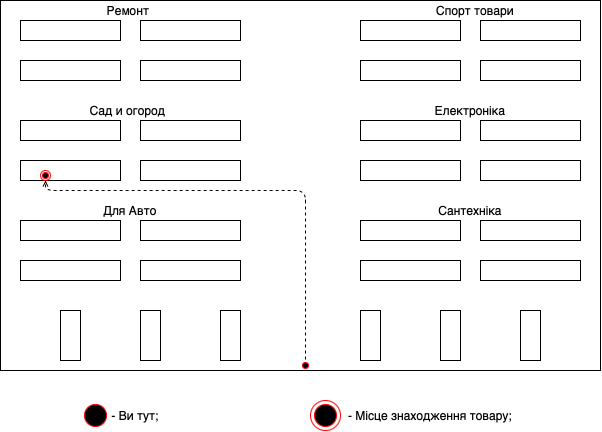

The diagram above was exported from draw.io. Its source (the exported page's mxGraphModel, read from the mxfile embedded in the PNG):
<mxGraphModel dx="788" dy="538" grid="1" gridSize="10" guides="1" tooltips="1" connect="1" arrows="1" fold="1" page="1" pageScale="1" pageWidth="827" pageHeight="1169" math="0" shadow="0">
  <root>
    <mxCell id="0" />
    <mxCell id="1" parent="0" />
    <mxCell id="N5xqSzeXtgch6R9Lca7W-2" value="" style="rounded=0;whiteSpace=wrap;html=1;fillColor=none;" parent="1" vertex="1">
      <mxGeometry x="100" y="60" width="100" height="20" as="geometry" />
    </mxCell>
    <mxCell id="N5xqSzeXtgch6R9Lca7W-3" value="" style="rounded=0;whiteSpace=wrap;html=1;fillColor=none;" parent="1" vertex="1">
      <mxGeometry x="220" y="60" width="100" height="20" as="geometry" />
    </mxCell>
    <mxCell id="N5xqSzeXtgch6R9Lca7W-4" value="" style="rounded=0;whiteSpace=wrap;html=1;fillColor=none;" parent="1" vertex="1">
      <mxGeometry x="100" y="100" width="100" height="20" as="geometry" />
    </mxCell>
    <mxCell id="N5xqSzeXtgch6R9Lca7W-5" value="" style="rounded=0;whiteSpace=wrap;html=1;fillColor=none;" parent="1" vertex="1">
      <mxGeometry x="220" y="100" width="100" height="20" as="geometry" />
    </mxCell>
    <mxCell id="N5xqSzeXtgch6R9Lca7W-6" value="" style="rounded=0;whiteSpace=wrap;html=1;fillColor=none;" parent="1" vertex="1">
      <mxGeometry x="440" y="60" width="100" height="20" as="geometry" />
    </mxCell>
    <mxCell id="N5xqSzeXtgch6R9Lca7W-7" value="" style="rounded=0;whiteSpace=wrap;html=1;fillColor=none;" parent="1" vertex="1">
      <mxGeometry x="560" y="60" width="100" height="20" as="geometry" />
    </mxCell>
    <mxCell id="N5xqSzeXtgch6R9Lca7W-8" value="" style="rounded=0;whiteSpace=wrap;html=1;fillColor=none;" parent="1" vertex="1">
      <mxGeometry x="440" y="100" width="100" height="20" as="geometry" />
    </mxCell>
    <mxCell id="N5xqSzeXtgch6R9Lca7W-9" value="" style="rounded=0;whiteSpace=wrap;html=1;fillColor=none;" parent="1" vertex="1">
      <mxGeometry x="560" y="100" width="100" height="20" as="geometry" />
    </mxCell>
    <mxCell id="N5xqSzeXtgch6R9Lca7W-10" value="" style="rounded=0;whiteSpace=wrap;html=1;fillColor=none;" parent="1" vertex="1">
      <mxGeometry x="100" y="160" width="100" height="20" as="geometry" />
    </mxCell>
    <mxCell id="N5xqSzeXtgch6R9Lca7W-11" value="" style="rounded=0;whiteSpace=wrap;html=1;fillColor=none;" parent="1" vertex="1">
      <mxGeometry x="220" y="160" width="100" height="20" as="geometry" />
    </mxCell>
    <mxCell id="N5xqSzeXtgch6R9Lca7W-12" value="" style="rounded=0;whiteSpace=wrap;html=1;fillColor=none;" parent="1" vertex="1">
      <mxGeometry x="100" y="200" width="100" height="20" as="geometry" />
    </mxCell>
    <mxCell id="N5xqSzeXtgch6R9Lca7W-13" value="" style="rounded=0;whiteSpace=wrap;html=1;fillColor=none;" parent="1" vertex="1">
      <mxGeometry x="220" y="200" width="100" height="20" as="geometry" />
    </mxCell>
    <mxCell id="N5xqSzeXtgch6R9Lca7W-14" value="" style="rounded=0;whiteSpace=wrap;html=1;fillColor=none;" parent="1" vertex="1">
      <mxGeometry x="440" y="160" width="100" height="20" as="geometry" />
    </mxCell>
    <mxCell id="N5xqSzeXtgch6R9Lca7W-15" value="" style="rounded=0;whiteSpace=wrap;html=1;fillColor=none;" parent="1" vertex="1">
      <mxGeometry x="440" y="200" width="100" height="20" as="geometry" />
    </mxCell>
    <mxCell id="N5xqSzeXtgch6R9Lca7W-16" value="" style="rounded=0;whiteSpace=wrap;html=1;fillColor=none;" parent="1" vertex="1">
      <mxGeometry x="560" y="200" width="100" height="20" as="geometry" />
    </mxCell>
    <mxCell id="N5xqSzeXtgch6R9Lca7W-25" value="" style="rounded=0;whiteSpace=wrap;html=1;fillColor=none;" parent="1" vertex="1">
      <mxGeometry x="560" y="160" width="100" height="20" as="geometry" />
    </mxCell>
    <mxCell id="N5xqSzeXtgch6R9Lca7W-26" value="" style="rounded=0;whiteSpace=wrap;html=1;fillColor=none;" parent="1" vertex="1">
      <mxGeometry x="100" y="260" width="100" height="20" as="geometry" />
    </mxCell>
    <mxCell id="N5xqSzeXtgch6R9Lca7W-27" value="" style="rounded=0;whiteSpace=wrap;html=1;fillColor=none;" parent="1" vertex="1">
      <mxGeometry x="220" y="260" width="100" height="20" as="geometry" />
    </mxCell>
    <mxCell id="N5xqSzeXtgch6R9Lca7W-28" value="" style="rounded=0;whiteSpace=wrap;html=1;fillColor=none;" parent="1" vertex="1">
      <mxGeometry x="100" y="300" width="100" height="20" as="geometry" />
    </mxCell>
    <mxCell id="N5xqSzeXtgch6R9Lca7W-29" value="" style="rounded=0;whiteSpace=wrap;html=1;fillColor=none;" parent="1" vertex="1">
      <mxGeometry x="220" y="300" width="100" height="20" as="geometry" />
    </mxCell>
    <mxCell id="N5xqSzeXtgch6R9Lca7W-30" value="" style="rounded=0;whiteSpace=wrap;html=1;fillColor=none;" parent="1" vertex="1">
      <mxGeometry x="440" y="260" width="100" height="20" as="geometry" />
    </mxCell>
    <mxCell id="N5xqSzeXtgch6R9Lca7W-31" value="" style="rounded=0;whiteSpace=wrap;html=1;fillColor=none;" parent="1" vertex="1">
      <mxGeometry x="440" y="300" width="100" height="20" as="geometry" />
    </mxCell>
    <mxCell id="N5xqSzeXtgch6R9Lca7W-32" value="" style="rounded=0;whiteSpace=wrap;html=1;fillColor=none;" parent="1" vertex="1">
      <mxGeometry x="560" y="300" width="100" height="20" as="geometry" />
    </mxCell>
    <mxCell id="N5xqSzeXtgch6R9Lca7W-33" value="" style="rounded=0;whiteSpace=wrap;html=1;fillColor=none;" parent="1" vertex="1">
      <mxGeometry x="560" y="260" width="100" height="20" as="geometry" />
    </mxCell>
    <mxCell id="N5xqSzeXtgch6R9Lca7W-34" value="" style="rounded=0;whiteSpace=wrap;html=1;fillColor=none;" parent="1" vertex="1">
      <mxGeometry x="140" y="350" width="20" height="50" as="geometry" />
    </mxCell>
    <mxCell id="N5xqSzeXtgch6R9Lca7W-35" value="" style="rounded=0;whiteSpace=wrap;html=1;fillColor=none;" parent="1" vertex="1">
      <mxGeometry x="300" y="350" width="20" height="50" as="geometry" />
    </mxCell>
    <mxCell id="N5xqSzeXtgch6R9Lca7W-36" value="" style="rounded=0;whiteSpace=wrap;html=1;fillColor=none;" parent="1" vertex="1">
      <mxGeometry x="220" y="350" width="20" height="50" as="geometry" />
    </mxCell>
    <mxCell id="N5xqSzeXtgch6R9Lca7W-38" value="" style="rounded=0;whiteSpace=wrap;html=1;fillColor=none;" parent="1" vertex="1">
      <mxGeometry x="440" y="350" width="20" height="50" as="geometry" />
    </mxCell>
    <mxCell id="N5xqSzeXtgch6R9Lca7W-39" value="" style="rounded=0;whiteSpace=wrap;html=1;fillColor=none;" parent="1" vertex="1">
      <mxGeometry x="600" y="350" width="20" height="50" as="geometry" />
    </mxCell>
    <mxCell id="N5xqSzeXtgch6R9Lca7W-40" value="" style="rounded=0;whiteSpace=wrap;html=1;fillColor=none;" parent="1" vertex="1">
      <mxGeometry x="520" y="350" width="20" height="50" as="geometry" />
    </mxCell>
    <mxCell id="z3uoBaA77Q-hyUNb0JST-7" value="" style="ellipse;html=1;shape=startState;fillColor=#000000;strokeColor=#ff0000;" vertex="1" parent="1">
      <mxGeometry x="380" y="400" width="10" height="10" as="geometry" />
    </mxCell>
    <mxCell id="z3uoBaA77Q-hyUNb0JST-9" value="" style="html=1;verticalAlign=bottom;endArrow=open;dashed=1;endSize=4;exitX=0.5;exitY=0;exitDx=0;exitDy=0;entryX=0.5;entryY=1;entryDx=0;entryDy=0;" edge="1" parent="1" target="z3uoBaA77Q-hyUNb0JST-12">
      <mxGeometry relative="1" as="geometry">
        <mxPoint x="385" y="399" as="sourcePoint" />
        <mxPoint x="150" y="308.99999999999994" as="targetPoint" />
        <Array as="points">
          <mxPoint x="385" y="230" />
          <mxPoint x="300" y="230" />
          <mxPoint x="230" y="230" />
          <mxPoint x="125" y="230" />
        </Array>
      </mxGeometry>
    </mxCell>
    <mxCell id="z3uoBaA77Q-hyUNb0JST-12" value="" style="ellipse;html=1;shape=endState;fillColor=#000000;strokeColor=#ff0000;" vertex="1" parent="1">
      <mxGeometry x="120" y="210" width="10" height="10" as="geometry" />
    </mxCell>
    <mxCell id="z3uoBaA77Q-hyUNb0JST-16" value="" style="rounded=0;whiteSpace=wrap;html=1;fillColor=none;" vertex="1" parent="1">
      <mxGeometry x="80" y="40" width="600" height="370" as="geometry" />
    </mxCell>
    <mxCell id="z3uoBaA77Q-hyUNb0JST-21" value="" style="ellipse;html=1;shape=startState;fillColor=#000000;strokeColor=#ff0000;" vertex="1" parent="1">
      <mxGeometry x="160" y="440" width="30" height="30" as="geometry" />
    </mxCell>
    <mxCell id="z3uoBaA77Q-hyUNb0JST-23" value="- Ви тут;" style="text;html=1;strokeColor=none;fillColor=none;align=center;verticalAlign=middle;whiteSpace=wrap;rounded=0;" vertex="1" parent="1">
      <mxGeometry x="170" y="445" width="90" height="20" as="geometry" />
    </mxCell>
    <mxCell id="z3uoBaA77Q-hyUNb0JST-24" value="" style="ellipse;html=1;shape=endState;fillColor=#000000;strokeColor=#ff0000;" vertex="1" parent="1">
      <mxGeometry x="390" y="440" width="30" height="30" as="geometry" />
    </mxCell>
    <mxCell id="z3uoBaA77Q-hyUNb0JST-25" value="- Місце знаходження товару;" style="text;html=1;strokeColor=none;fillColor=none;align=center;verticalAlign=middle;whiteSpace=wrap;rounded=0;" vertex="1" parent="1">
      <mxGeometry x="420" y="445" width="180" height="20" as="geometry" />
    </mxCell>
    <mxCell id="z3uoBaA77Q-hyUNb0JST-27" value="Для Авто" style="text;html=1;strokeColor=none;fillColor=none;align=center;verticalAlign=middle;whiteSpace=wrap;rounded=0;" vertex="1" parent="1">
      <mxGeometry x="160" y="240" width="100" height="20" as="geometry" />
    </mxCell>
    <mxCell id="z3uoBaA77Q-hyUNb0JST-29" value="Сад и огород" style="text;html=1;strokeColor=none;fillColor=none;align=center;verticalAlign=middle;whiteSpace=wrap;rounded=0;" vertex="1" parent="1">
      <mxGeometry x="145" y="140" width="125" height="20" as="geometry" />
    </mxCell>
    <mxCell id="z3uoBaA77Q-hyUNb0JST-31" value="Ремонт" style="text;html=1;strokeColor=none;fillColor=none;align=center;verticalAlign=middle;whiteSpace=wrap;rounded=0;" vertex="1" parent="1">
      <mxGeometry x="187.5" y="40" width="40" height="20" as="geometry" />
    </mxCell>
    <mxCell id="z3uoBaA77Q-hyUNb0JST-35" value="Сантехніка" style="text;html=1;strokeColor=none;fillColor=none;align=center;verticalAlign=middle;whiteSpace=wrap;rounded=0;" vertex="1" parent="1">
      <mxGeometry x="500" y="240" width="100" height="20" as="geometry" />
    </mxCell>
    <mxCell id="z3uoBaA77Q-hyUNb0JST-36" value="Електроніка" style="text;html=1;strokeColor=none;fillColor=none;align=center;verticalAlign=middle;whiteSpace=wrap;rounded=0;" vertex="1" parent="1">
      <mxGeometry x="500" y="140" width="100" height="20" as="geometry" />
    </mxCell>
    <mxCell id="z3uoBaA77Q-hyUNb0JST-37" value="Спорт товари" style="text;html=1;strokeColor=none;fillColor=none;align=center;verticalAlign=middle;whiteSpace=wrap;rounded=0;" vertex="1" parent="1">
      <mxGeometry x="510" y="40" width="90" height="20" as="geometry" />
    </mxCell>
  </root>
</mxGraphModel>